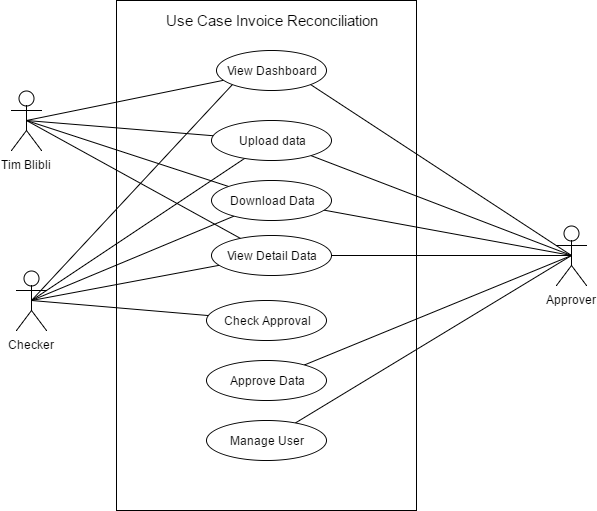

The diagram above was exported from draw.io. Its source (the exported page's mxGraphModel, read from the mxfile embedded in the PNG):
<mxGraphModel dx="872" dy="408" grid="1" gridSize="10" guides="1" tooltips="1" connect="1" arrows="1" fold="1" page="1" pageScale="1" pageWidth="850" pageHeight="1100" background="#ffffff" math="0" shadow="0">
  <root>
    <mxCell id="0" />
    <mxCell id="1" parent="0" />
    <mxCell id="3" value="" style="whiteSpace=wrap;html=1;" parent="1" vertex="1">
      <mxGeometry x="300" y="70" width="300" height="510" as="geometry" />
    </mxCell>
    <mxCell id="19" style="edgeStyle=none;rounded=0;html=1;exitX=0.5;exitY=0.5;exitPerimeter=0;endArrow=none;endFill=0;jettySize=auto;orthogonalLoop=1;" parent="1" source="2" target="13" edge="1">
      <mxGeometry relative="1" as="geometry" />
    </mxCell>
    <mxCell id="20" style="edgeStyle=none;rounded=0;html=1;exitX=0.5;exitY=0.5;exitPerimeter=0;endArrow=none;endFill=0;jettySize=auto;orthogonalLoop=1;" parent="1" source="2" target="15" edge="1">
      <mxGeometry relative="1" as="geometry" />
    </mxCell>
    <mxCell id="21" style="edgeStyle=none;rounded=0;html=1;exitX=0.5;exitY=0.5;exitPerimeter=0;endArrow=none;endFill=0;jettySize=auto;orthogonalLoop=1;" parent="1" source="2" target="16" edge="1">
      <mxGeometry relative="1" as="geometry" />
    </mxCell>
    <mxCell id="22" style="edgeStyle=none;rounded=0;html=1;exitX=0.5;exitY=0.5;exitPerimeter=0;endArrow=none;endFill=0;jettySize=auto;orthogonalLoop=1;" parent="1" source="2" target="17" edge="1">
      <mxGeometry relative="1" as="geometry" />
    </mxCell>
    <mxCell id="2" value="Tim Blibli" style="shape=umlActor;verticalLabelPosition=bottom;labelBackgroundColor=#ffffff;verticalAlign=top;html=1;" parent="1" vertex="1">
      <mxGeometry x="195" y="160" width="30" height="60" as="geometry" />
    </mxCell>
    <mxCell id="23" style="edgeStyle=none;rounded=0;html=1;exitX=0.5;exitY=0.5;exitPerimeter=0;entryX=0;entryY=1;endArrow=none;endFill=0;jettySize=auto;orthogonalLoop=1;" parent="1" source="6" target="13" edge="1">
      <mxGeometry relative="1" as="geometry" />
    </mxCell>
    <mxCell id="24" style="edgeStyle=none;rounded=0;html=1;exitX=0.5;exitY=0.5;exitPerimeter=0;endArrow=none;endFill=0;jettySize=auto;orthogonalLoop=1;" parent="1" source="6" target="12" edge="1">
      <mxGeometry relative="1" as="geometry" />
    </mxCell>
    <mxCell id="28" style="edgeStyle=none;rounded=0;html=1;exitX=0.5;exitY=0.5;exitPerimeter=0;endArrow=none;endFill=0;jettySize=auto;orthogonalLoop=1;" parent="1" source="6" target="15" edge="1">
      <mxGeometry relative="1" as="geometry" />
    </mxCell>
    <mxCell id="29" style="edgeStyle=none;rounded=0;html=1;exitX=0.5;exitY=0.5;exitPerimeter=0;endArrow=none;endFill=0;jettySize=auto;orthogonalLoop=1;" parent="1" source="6" target="16" edge="1">
      <mxGeometry relative="1" as="geometry" />
    </mxCell>
    <mxCell id="33" style="edgeStyle=none;rounded=0;html=1;exitX=0.5;exitY=0.5;exitPerimeter=0;endArrow=none;endFill=0;jettySize=auto;orthogonalLoop=1;" parent="1" source="6" target="17" edge="1">
      <mxGeometry relative="1" as="geometry" />
    </mxCell>
    <mxCell id="6" value="Checker" style="shape=umlActor;verticalLabelPosition=bottom;labelBackgroundColor=#ffffff;verticalAlign=top;html=1;" parent="1" vertex="1">
      <mxGeometry x="200" y="340" width="30" height="60" as="geometry" />
    </mxCell>
    <mxCell id="25" style="edgeStyle=none;rounded=0;html=1;exitX=0.5;exitY=0.5;exitPerimeter=0;endArrow=none;endFill=0;jettySize=auto;orthogonalLoop=1;" parent="1" source="11" target="18" edge="1">
      <mxGeometry relative="1" as="geometry" />
    </mxCell>
    <mxCell id="26" style="edgeStyle=none;rounded=0;html=1;exitX=0.5;exitY=0.5;exitPerimeter=0;entryX=1;entryY=1;endArrow=none;endFill=0;jettySize=auto;orthogonalLoop=1;" parent="1" source="11" target="13" edge="1">
      <mxGeometry relative="1" as="geometry" />
    </mxCell>
    <mxCell id="27" style="edgeStyle=none;rounded=0;html=1;exitX=0.5;exitY=0.5;exitPerimeter=0;endArrow=none;endFill=0;jettySize=auto;orthogonalLoop=1;" parent="1" source="11" target="14" edge="1">
      <mxGeometry relative="1" as="geometry" />
    </mxCell>
    <mxCell id="30" style="edgeStyle=none;rounded=0;html=1;exitX=0.5;exitY=0.5;exitPerimeter=0;endArrow=none;endFill=0;jettySize=auto;orthogonalLoop=1;" parent="1" source="11" target="15" edge="1">
      <mxGeometry relative="1" as="geometry" />
    </mxCell>
    <mxCell id="31" style="edgeStyle=none;rounded=0;html=1;exitX=0.5;exitY=0.5;exitPerimeter=0;endArrow=none;endFill=0;jettySize=auto;orthogonalLoop=1;" parent="1" source="11" target="16" edge="1">
      <mxGeometry relative="1" as="geometry" />
    </mxCell>
    <mxCell id="32" style="edgeStyle=none;rounded=0;html=1;exitX=0.5;exitY=0.5;exitPerimeter=0;endArrow=none;endFill=0;jettySize=auto;orthogonalLoop=1;" parent="1" source="11" target="17" edge="1">
      <mxGeometry relative="1" as="geometry" />
    </mxCell>
    <mxCell id="11" value="Approver" style="shape=umlActor;verticalLabelPosition=bottom;labelBackgroundColor=#ffffff;verticalAlign=top;html=1;" parent="1" vertex="1">
      <mxGeometry x="740" y="295" width="30" height="60" as="geometry" />
    </mxCell>
    <mxCell id="12" value="Check Approval" style="ellipse;whiteSpace=wrap;html=1;" parent="1" vertex="1">
      <mxGeometry x="390" y="370" width="120" height="40" as="geometry" />
    </mxCell>
    <mxCell id="13" value="View Dashboard" style="ellipse;whiteSpace=wrap;html=1;" parent="1" vertex="1">
      <mxGeometry x="400" y="120" width="110" height="40" as="geometry" />
    </mxCell>
    <mxCell id="14" value="Manage User" style="ellipse;whiteSpace=wrap;html=1;" parent="1" vertex="1">
      <mxGeometry x="390" y="490" width="120" height="40" as="geometry" />
    </mxCell>
    <mxCell id="15" value="Upload data" style="ellipse;whiteSpace=wrap;html=1;" parent="1" vertex="1">
      <mxGeometry x="395" y="190" width="120" height="40" as="geometry" />
    </mxCell>
    <mxCell id="16" value="Download Data" style="ellipse;whiteSpace=wrap;html=1;" parent="1" vertex="1">
      <mxGeometry x="395" y="250" width="120" height="40" as="geometry" />
    </mxCell>
    <mxCell id="17" value="View Detail Data" style="ellipse;whiteSpace=wrap;html=1;" parent="1" vertex="1">
      <mxGeometry x="395" y="305" width="120" height="40" as="geometry" />
    </mxCell>
    <mxCell id="18" value="Approve Data" style="ellipse;whiteSpace=wrap;html=1;" parent="1" vertex="1">
      <mxGeometry x="390" y="430" width="120" height="40" as="geometry" />
    </mxCell>
    <mxCell id="34" value="&lt;font style=&quot;font-size: 15px&quot;&gt;Use Case Invoice Reconciliation&lt;/font&gt;" style="text;html=1;strokeColor=none;fillColor=none;align=center;verticalAlign=middle;whiteSpace=wrap;" vertex="1" parent="1">
      <mxGeometry x="340" y="80" width="230" height="20" as="geometry" />
    </mxCell>
  </root>
</mxGraphModel>